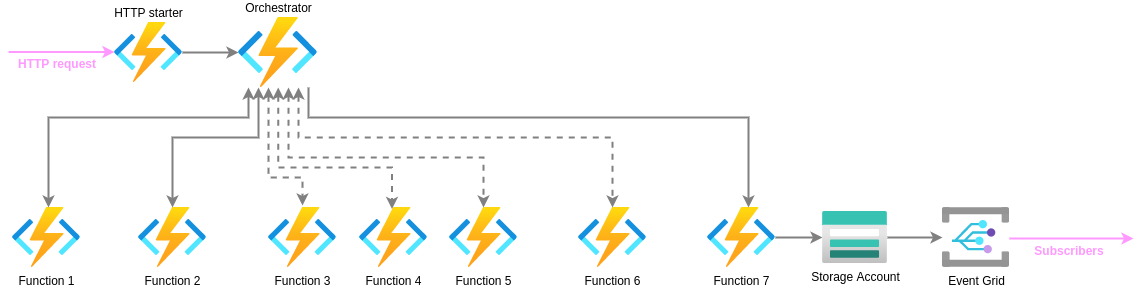

The diagram above was exported from draw.io. Its source (the exported page's mxGraphModel, read from the mxfile embedded in the PNG):
<mxGraphModel dx="495" dy="325" grid="1" gridSize="10" guides="1" tooltips="1" connect="1" arrows="1" fold="1" page="1" pageScale="1" pageWidth="1169" pageHeight="827" math="0" shadow="0">
  <root>
    <mxCell id="mmwTpBIiDQEZb-F8I7oG-0" />
    <mxCell id="mmwTpBIiDQEZb-F8I7oG-1" parent="mmwTpBIiDQEZb-F8I7oG-0" />
    <mxCell id="mmwTpBIiDQEZb-F8I7oG-3" value="" style="endArrow=classic;html=1;strokeWidth=2;fillColor=#d80073;strokeColor=#FF99FF;" parent="mmwTpBIiDQEZb-F8I7oG-1" edge="1">
      <mxGeometry width="50" height="50" relative="1" as="geometry">
        <mxPoint x="22" y="323.5" as="sourcePoint" />
        <mxPoint x="128" y="323.5" as="targetPoint" />
        <Array as="points" />
      </mxGeometry>
    </mxCell>
    <mxCell id="mmwTpBIiDQEZb-F8I7oG-4" value="HTTP request" style="text;html=1;strokeColor=none;fillColor=none;align=center;verticalAlign=middle;whiteSpace=wrap;rounded=0;fontColor=#FF99FF;fontStyle=1" parent="mmwTpBIiDQEZb-F8I7oG-1" vertex="1">
      <mxGeometry x="26" y="325" width="90" height="20" as="geometry" />
    </mxCell>
    <mxCell id="mmwTpBIiDQEZb-F8I7oG-18" value="" style="edgeStyle=orthogonalEdgeStyle;rounded=0;orthogonalLoop=1;jettySize=auto;html=1;strokeWidth=2;strokeColor=#808080;" parent="mmwTpBIiDQEZb-F8I7oG-1" source="mmwTpBIiDQEZb-F8I7oG-19" target="mmwTpBIiDQEZb-F8I7oG-20" edge="1">
      <mxGeometry relative="1" as="geometry" />
    </mxCell>
    <mxCell id="mmwTpBIiDQEZb-F8I7oG-19" value="HTTP starter" style="aspect=fixed;html=1;points=[];align=center;image;fontSize=12;image=img/lib/azure2/compute/Function_Apps.svg;verticalAlign=bottom;labelPosition=center;verticalLabelPosition=top;" parent="mmwTpBIiDQEZb-F8I7oG-1" vertex="1">
      <mxGeometry x="128" y="294" width="68" height="60" as="geometry" />
    </mxCell>
    <mxCell id="mmwTpBIiDQEZb-F8I7oG-20" value="Orchestrator" style="aspect=fixed;html=1;points=[];align=center;image;fontSize=12;image=img/lib/azure2/compute/Function_Apps.svg;labelPosition=center;verticalLabelPosition=top;verticalAlign=bottom;" parent="mmwTpBIiDQEZb-F8I7oG-1" vertex="1">
      <mxGeometry x="252" y="289" width="79.33" height="70" as="geometry" />
    </mxCell>
    <mxCell id="_9IZ3sUD8hdzg_rJXwSf-1" value="Function 1" style="aspect=fixed;html=1;points=[];align=center;image;fontSize=12;image=img/lib/azure2/compute/Function_Apps.svg;" parent="mmwTpBIiDQEZb-F8I7oG-1" vertex="1">
      <mxGeometry x="26" y="479" width="68" height="60" as="geometry" />
    </mxCell>
    <mxCell id="_9IZ3sUD8hdzg_rJXwSf-5" value="Function&amp;nbsp;2" style="aspect=fixed;html=1;points=[];align=center;image;fontSize=12;image=img/lib/azure2/compute/Function_Apps.svg;" parent="mmwTpBIiDQEZb-F8I7oG-1" vertex="1">
      <mxGeometry x="152" y="479" width="68" height="60" as="geometry" />
    </mxCell>
    <mxCell id="_9IZ3sUD8hdzg_rJXwSf-6" value="" style="edgeStyle=orthogonalEdgeStyle;rounded=0;orthogonalLoop=1;jettySize=auto;html=1;strokeWidth=2;strokeColor=#808080;" parent="mmwTpBIiDQEZb-F8I7oG-1" source="_9IZ3sUD8hdzg_rJXwSf-7" target="_9IZ3sUD8hdzg_rJXwSf-9" edge="1">
      <mxGeometry relative="1" as="geometry" />
    </mxCell>
    <mxCell id="_9IZ3sUD8hdzg_rJXwSf-7" value="Function 7" style="aspect=fixed;html=1;points=[];align=center;image;fontSize=12;image=img/lib/azure2/compute/Function_Apps.svg;" parent="mmwTpBIiDQEZb-F8I7oG-1" vertex="1">
      <mxGeometry x="721" y="479" width="68" height="60" as="geometry" />
    </mxCell>
    <mxCell id="_9IZ3sUD8hdzg_rJXwSf-8" value="" style="edgeStyle=orthogonalEdgeStyle;rounded=0;orthogonalLoop=1;jettySize=auto;html=1;strokeWidth=2;strokeColor=#808080;" parent="mmwTpBIiDQEZb-F8I7oG-1" source="_9IZ3sUD8hdzg_rJXwSf-9" target="_9IZ3sUD8hdzg_rJXwSf-10" edge="1">
      <mxGeometry relative="1" as="geometry" />
    </mxCell>
    <mxCell id="_9IZ3sUD8hdzg_rJXwSf-9" value="Storage Account" style="aspect=fixed;html=1;points=[];align=center;image;fontSize=12;image=img/lib/azure2/storage/Storage_Accounts.svg;" parent="mmwTpBIiDQEZb-F8I7oG-1" vertex="1">
      <mxGeometry x="836" y="483" width="65" height="52" as="geometry" />
    </mxCell>
    <mxCell id="_9IZ3sUD8hdzg_rJXwSf-10" value="Event Grid" style="aspect=fixed;html=1;points=[];align=center;image;fontSize=12;image=img/lib/azure2/integration/Event_Grid_Domains.svg;" parent="mmwTpBIiDQEZb-F8I7oG-1" vertex="1">
      <mxGeometry x="956" y="479" width="67" height="60" as="geometry" />
    </mxCell>
    <mxCell id="_9IZ3sUD8hdzg_rJXwSf-12" value="Function&amp;nbsp;3" style="aspect=fixed;html=1;points=[];align=center;image;fontSize=12;image=img/lib/azure2/compute/Function_Apps.svg;" parent="mmwTpBIiDQEZb-F8I7oG-1" vertex="1">
      <mxGeometry x="282" y="479" width="68" height="60" as="geometry" />
    </mxCell>
    <mxCell id="_9IZ3sUD8hdzg_rJXwSf-14" value="Function&amp;nbsp;4" style="aspect=fixed;html=1;points=[];align=center;image;fontSize=12;image=img/lib/azure2/compute/Function_Apps.svg;" parent="mmwTpBIiDQEZb-F8I7oG-1" vertex="1">
      <mxGeometry x="373" y="479" width="68" height="60" as="geometry" />
    </mxCell>
    <mxCell id="_9IZ3sUD8hdzg_rJXwSf-15" value="" style="endArrow=classic;html=1;strokeWidth=2;fillColor=#008a00;fontColor=#FF99FF;strokeColor=#FF99FF;" parent="mmwTpBIiDQEZb-F8I7oG-1" edge="1">
      <mxGeometry width="50" height="50" relative="1" as="geometry">
        <mxPoint x="1023" y="510" as="sourcePoint" />
        <mxPoint x="1147" y="510" as="targetPoint" />
      </mxGeometry>
    </mxCell>
    <mxCell id="_9IZ3sUD8hdzg_rJXwSf-16" value="Subscribers" style="text;html=1;strokeColor=none;fillColor=none;align=center;verticalAlign=middle;whiteSpace=wrap;rounded=0;fontColor=#FF99FF;fontStyle=1" parent="mmwTpBIiDQEZb-F8I7oG-1" vertex="1">
      <mxGeometry x="1038" y="512" width="90" height="20" as="geometry" />
    </mxCell>
    <mxCell id="_9IZ3sUD8hdzg_rJXwSf-17" style="edgeStyle=orthogonalEdgeStyle;shape=flexArrow;rounded=0;orthogonalLoop=1;jettySize=auto;html=1;exitX=0.5;exitY=1;exitDx=0;exitDy=0;strokeColor=#006EAF;strokeWidth=2;fontColor=#006EAF;" parent="mmwTpBIiDQEZb-F8I7oG-1" source="_9IZ3sUD8hdzg_rJXwSf-16" target="_9IZ3sUD8hdzg_rJXwSf-16" edge="1">
      <mxGeometry relative="1" as="geometry" />
    </mxCell>
    <mxCell id="_9IZ3sUD8hdzg_rJXwSf-18" value="Function&amp;nbsp;5" style="aspect=fixed;html=1;points=[];align=center;image;fontSize=12;image=img/lib/azure2/compute/Function_Apps.svg;" parent="mmwTpBIiDQEZb-F8I7oG-1" vertex="1">
      <mxGeometry x="463" y="479" width="68" height="60" as="geometry" />
    </mxCell>
    <mxCell id="_9IZ3sUD8hdzg_rJXwSf-19" value="Function 6" style="aspect=fixed;html=1;points=[];align=center;image;fontSize=12;image=img/lib/azure2/compute/Function_Apps.svg;" parent="mmwTpBIiDQEZb-F8I7oG-1" vertex="1">
      <mxGeometry x="592" y="479" width="68" height="60" as="geometry" />
    </mxCell>
    <mxCell id="_9IZ3sUD8hdzg_rJXwSf-26" value="" style="edgeStyle=orthogonalEdgeStyle;rounded=0;orthogonalLoop=1;jettySize=auto;html=1;strokeWidth=2;strokeColor=#808080;startArrow=classic;startFill=1;" parent="mmwTpBIiDQEZb-F8I7oG-1" source="mmwTpBIiDQEZb-F8I7oG-20" target="_9IZ3sUD8hdzg_rJXwSf-1" edge="1">
      <mxGeometry relative="1" as="geometry">
        <mxPoint x="292" y="419" as="sourcePoint" />
        <mxPoint x="62" y="567" as="targetPoint" />
        <Array as="points">
          <mxPoint x="262" y="389" />
          <mxPoint x="62" y="389" />
        </Array>
      </mxGeometry>
    </mxCell>
    <mxCell id="_9IZ3sUD8hdzg_rJXwSf-27" value="" style="edgeStyle=orthogonalEdgeStyle;rounded=0;orthogonalLoop=1;jettySize=auto;html=1;strokeWidth=2;strokeColor=#808080;startArrow=classic;startFill=1;" parent="mmwTpBIiDQEZb-F8I7oG-1" source="mmwTpBIiDQEZb-F8I7oG-20" target="_9IZ3sUD8hdzg_rJXwSf-5" edge="1">
      <mxGeometry relative="1" as="geometry">
        <mxPoint x="286" y="359" as="sourcePoint" />
        <mxPoint x="72" y="577" as="targetPoint" />
        <Array as="points">
          <mxPoint x="272" y="409" />
          <mxPoint x="186" y="409" />
        </Array>
      </mxGeometry>
    </mxCell>
    <mxCell id="_9IZ3sUD8hdzg_rJXwSf-28" value="" style="edgeStyle=orthogonalEdgeStyle;rounded=0;orthogonalLoop=1;jettySize=auto;html=1;strokeWidth=2;strokeColor=#808080;startArrow=classic;startFill=1;entryX=0.5;entryY=-0.033;entryDx=0;entryDy=0;entryPerimeter=0;dashed=1;" parent="mmwTpBIiDQEZb-F8I7oG-1" source="mmwTpBIiDQEZb-F8I7oG-20" target="_9IZ3sUD8hdzg_rJXwSf-12" edge="1">
      <mxGeometry relative="1" as="geometry">
        <mxPoint x="296" y="369" as="sourcePoint" />
        <mxPoint x="196" y="578" as="targetPoint" />
        <Array as="points">
          <mxPoint x="282" y="449" />
          <mxPoint x="316" y="449" />
        </Array>
      </mxGeometry>
    </mxCell>
    <mxCell id="_9IZ3sUD8hdzg_rJXwSf-29" value="" style="edgeStyle=orthogonalEdgeStyle;rounded=0;orthogonalLoop=1;jettySize=auto;html=1;strokeWidth=2;strokeColor=#808080;startArrow=classic;startFill=1;entryX=0.478;entryY=0.025;entryDx=0;entryDy=0;entryPerimeter=0;dashed=1;" parent="mmwTpBIiDQEZb-F8I7oG-1" source="mmwTpBIiDQEZb-F8I7oG-20" target="_9IZ3sUD8hdzg_rJXwSf-14" edge="1">
      <mxGeometry relative="1" as="geometry">
        <mxPoint x="286" y="358" as="sourcePoint" />
        <mxPoint x="432" y="567" as="targetPoint" />
        <Array as="points">
          <mxPoint x="292" y="439" />
          <mxPoint x="406" y="439" />
        </Array>
      </mxGeometry>
    </mxCell>
    <mxCell id="_9IZ3sUD8hdzg_rJXwSf-30" value="" style="edgeStyle=orthogonalEdgeStyle;rounded=0;orthogonalLoop=1;jettySize=auto;html=1;strokeWidth=2;strokeColor=#808080;startArrow=classic;startFill=1;dashed=1;" parent="mmwTpBIiDQEZb-F8I7oG-1" source="mmwTpBIiDQEZb-F8I7oG-20" target="_9IZ3sUD8hdzg_rJXwSf-18" edge="1">
      <mxGeometry relative="1" as="geometry">
        <mxPoint x="296" y="368" as="sourcePoint" />
        <mxPoint x="415.5039999999999" y="579.5" as="targetPoint" />
        <Array as="points">
          <mxPoint x="302" y="429" />
          <mxPoint x="497" y="429" />
        </Array>
      </mxGeometry>
    </mxCell>
    <mxCell id="_9IZ3sUD8hdzg_rJXwSf-31" value="" style="edgeStyle=orthogonalEdgeStyle;rounded=0;orthogonalLoop=1;jettySize=auto;html=1;strokeWidth=2;strokeColor=#808080;startArrow=classic;startFill=1;dashed=1;" parent="mmwTpBIiDQEZb-F8I7oG-1" source="mmwTpBIiDQEZb-F8I7oG-20" target="_9IZ3sUD8hdzg_rJXwSf-19" edge="1">
      <mxGeometry relative="1" as="geometry">
        <mxPoint x="296" y="369" as="sourcePoint" />
        <mxPoint x="507" y="578" as="targetPoint" />
        <Array as="points">
          <mxPoint x="312" y="409" />
          <mxPoint x="626" y="409" />
        </Array>
      </mxGeometry>
    </mxCell>
    <mxCell id="_9IZ3sUD8hdzg_rJXwSf-32" value="" style="edgeStyle=orthogonalEdgeStyle;rounded=0;orthogonalLoop=1;jettySize=auto;html=1;strokeWidth=2;strokeColor=#808080;startArrow=none;startFill=0;" parent="mmwTpBIiDQEZb-F8I7oG-1" source="mmwTpBIiDQEZb-F8I7oG-20" target="_9IZ3sUD8hdzg_rJXwSf-7" edge="1">
      <mxGeometry relative="1" as="geometry">
        <mxPoint x="322" y="359" as="sourcePoint" />
        <mxPoint x="762" y="578" as="targetPoint" />
        <Array as="points">
          <mxPoint x="322" y="389" />
          <mxPoint x="762" y="389" />
        </Array>
      </mxGeometry>
    </mxCell>
  </root>
</mxGraphModel>